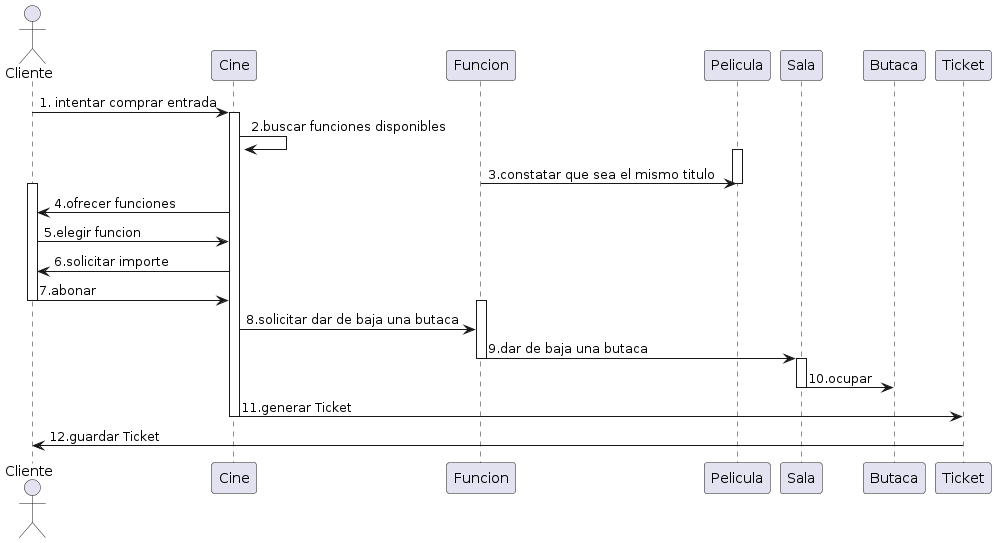

The diagram above was rendered by PlantUML. Its source (embedded in the PNG):
@startuml
actor      Cliente       as Cliente
participant Cine as Cine
participant Funcion as Funcion
participant Pelicula as Pelicula
participant Sala as Sala
participant Butaca as Butaca
participant Ticket as Ticket
Cliente -> Cine : 1. intentar comprar entrada
activate Cine
Cine -> Cine : 2.buscar funciones disponibles
activate Pelicula
Funcion -> Pelicula : 3.constatar que sea el mismo titulo
deactivate Pelicula
activate Cliente
Cine -> Cliente : 4.ofrecer funciones
Cliente -> Cine : 5.elegir funcion
Cine -> Cliente : 6.solicitar importe
Cliente -> Cine :7.abonar
deactivate Cliente
activate Funcion
Cine -> Funcion : 8.solicitar dar de baja una butaca
Funcion -> Sala : 9.dar de baja una butaca
deactivate Funcion
activate Sala
Sala -> Butaca : 10.ocupar
deactivate Sala 
Cine -> Ticket : 11.generar Ticket
deactivate Cine
Ticket -> Cliente :12.guardar Ticket
@enduml